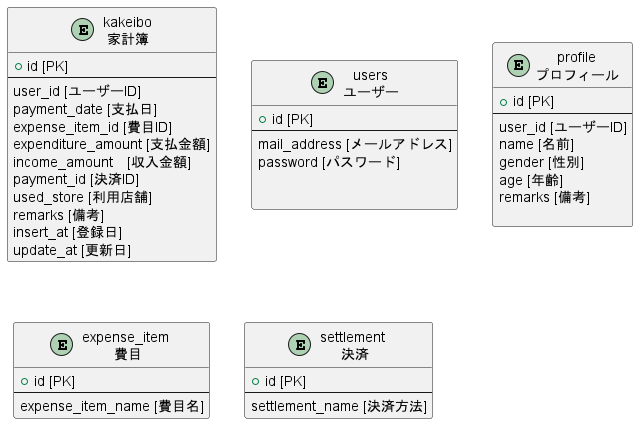

The diagram above was rendered by PlantUML. Its source (embedded in the PNG):
@startuml tables
entity kakeibo as "kakeibo\n家計簿" {
  + id [PK]
  --
  user_id [ユーザーID]
  payment_date [支払日]
  expense_item_id [費目ID]
  expenditure_amount [支払金額]
  income_amount　[収入金額]
  payment_id [決済ID]
  used_store [利用店舗]
  remarks [備考]
  insert_at [登録日]
  update_at [更新日]
}

entity users as "users\nユーザー" {
  + id [PK]
  --
  mail_address [メールアドレス]
  password [パスワード]
  

}

entity profile as "profile\nプロフィール" {
  + id [PK]
  --
  user_id [ユーザーID]
  name [名前]
  gender [性別]
  age [年齢]
  remarks [備考]
  
}

entity expense_item  as "expense_item \n費目" {
  + id [PK]
  --
  expense_item_name [費目名]
}

entity settlement  as "settlement \n決済" {
  + id [PK]
  --
  settlement_name [決済方法]
}


@enduml